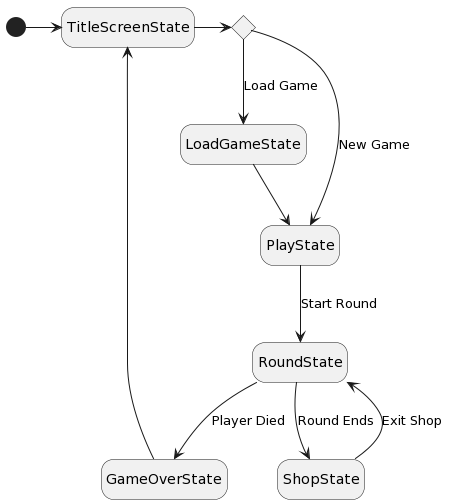

The diagram above was rendered by PlantUML. Its source (embedded in the PNG):
@startuml
hide empty description

state choice1 <<choice>>
[*] -> TitleScreenState
TitleScreenState -> choice1
choice1 --> LoadGameState : Load Game
choice1 --> PlayState : New Game
LoadGameState --> PlayState
PlayState --> RoundState : Start Round
RoundState --> ShopState : Round Ends
ShopState --> RoundState : Exit Shop
RoundState --> GameOverState : Player Died
GameOverState --> TitleScreenState
@enduml